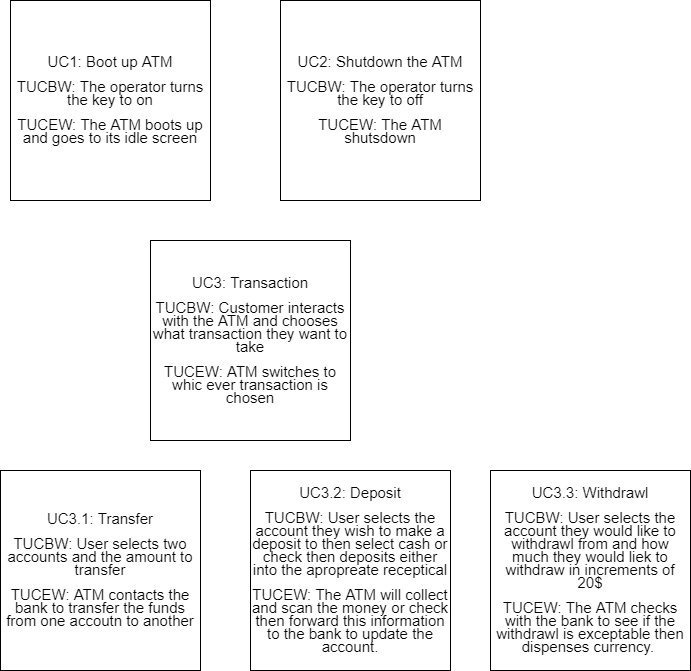

The diagram above was exported from draw.io. Its source (the exported page's mxGraphModel, read from the mxfile embedded in the PNG):
<mxGraphModel dx="780" dy="1144" grid="1" gridSize="10" guides="1" tooltips="1" connect="1" arrows="1" fold="1" page="1" pageScale="1" pageWidth="850" pageHeight="1100" math="0" shadow="0">
  <root>
    <mxCell id="0" />
    <mxCell id="1" parent="0" />
    <mxCell id="Herc0y6oarTP5YQy2qwz-1" value="&lt;p style=&quot;line-height: 100%&quot;&gt;&lt;font style=&quot;font-size: 15px&quot;&gt;UC1: Boot up ATM&lt;/font&gt;&lt;/p&gt;&lt;p style=&quot;line-height: 100%&quot;&gt;&lt;font style=&quot;font-size: 15px&quot;&gt;TUCBW: The operator turns the key to on&lt;/font&gt;&lt;/p&gt;&lt;p style=&quot;line-height: 100%&quot;&gt;&lt;font style=&quot;font-size: 15px&quot;&gt;TUCEW: The ATM boots up and goes to its idle screen&lt;/font&gt;&lt;/p&gt;" style="whiteSpace=wrap;html=1;aspect=fixed;" parent="1" vertex="1">
      <mxGeometry x="20" y="400" width="200" height="200" as="geometry" />
    </mxCell>
    <mxCell id="Herc0y6oarTP5YQy2qwz-2" value="&lt;p style=&quot;line-height: 100%&quot;&gt;&lt;font style=&quot;font-size: 15px&quot;&gt;UC2: Shutdown the ATM&lt;/font&gt;&lt;/p&gt;&lt;p style=&quot;line-height: 100%&quot;&gt;&lt;font style=&quot;font-size: 15px&quot;&gt;TUCBW: The operator turns the key to off&lt;/font&gt;&lt;/p&gt;&lt;p style=&quot;line-height: 100%&quot;&gt;&lt;font style=&quot;font-size: 15px&quot;&gt;TUCEW: The ATM shutsdown&lt;/font&gt;&lt;/p&gt;" style="whiteSpace=wrap;html=1;aspect=fixed;" parent="1" vertex="1">
      <mxGeometry x="290" y="400" width="200" height="200" as="geometry" />
    </mxCell>
    <mxCell id="Herc0y6oarTP5YQy2qwz-3" value="&lt;p style=&quot;line-height: 100%&quot;&gt;&lt;font style=&quot;font-size: 15px&quot;&gt;UC3: Transaction&lt;/font&gt;&lt;/p&gt;&lt;p style=&quot;line-height: 100%&quot;&gt;&lt;font style=&quot;font-size: 15px&quot;&gt;TUCBW: Customer interacts with the ATM and chooses what transaction they want to take&lt;/font&gt;&lt;/p&gt;&lt;p style=&quot;line-height: 100%&quot;&gt;&lt;font style=&quot;font-size: 15px&quot;&gt;TUCEW: ATM switches to whic ever transaction is chosen&lt;/font&gt;&lt;/p&gt;" style="whiteSpace=wrap;html=1;aspect=fixed;" parent="1" vertex="1">
      <mxGeometry x="160" y="640" width="200" height="200" as="geometry" />
    </mxCell>
    <mxCell id="Herc0y6oarTP5YQy2qwz-4" value="&lt;p style=&quot;line-height: 100%&quot;&gt;&lt;font style=&quot;font-size: 15px&quot;&gt;UC3.1: Transfer&lt;/font&gt;&lt;/p&gt;&lt;p style=&quot;line-height: 100%&quot;&gt;&lt;font style=&quot;font-size: 15px&quot;&gt;TUCBW: User selects two accounts and the amount to transfer&lt;/font&gt;&lt;/p&gt;&lt;p style=&quot;line-height: 100%&quot;&gt;&lt;font style=&quot;font-size: 15px&quot;&gt;TUCEW: ATM contacts the bank to transfer the funds from one accoutn to another&lt;/font&gt;&lt;/p&gt;" style="whiteSpace=wrap;html=1;aspect=fixed;" parent="1" vertex="1">
      <mxGeometry x="10" y="870" width="200" height="200" as="geometry" />
    </mxCell>
    <mxCell id="Herc0y6oarTP5YQy2qwz-5" value="&lt;p style=&quot;line-height: 100%&quot;&gt;&lt;font style=&quot;font-size: 15px&quot;&gt;UC3.2: Deposit&lt;/font&gt;&lt;/p&gt;&lt;p style=&quot;line-height: 100%&quot;&gt;&lt;font style=&quot;font-size: 15px&quot;&gt;TUCBW: User selects the account they wish to make a deposit to then select cash or check then deposits either into the apropreate receptical&lt;/font&gt;&lt;/p&gt;&lt;p style=&quot;line-height: 100%&quot;&gt;&lt;font style=&quot;font-size: 15px&quot;&gt;TUCEW: The ATM will collect and scan the money or check then forward this information to the bank to update the account.&lt;/font&gt;&lt;/p&gt;" style="whiteSpace=wrap;html=1;aspect=fixed;" parent="1" vertex="1">
      <mxGeometry x="260" y="870" width="200" height="200" as="geometry" />
    </mxCell>
    <mxCell id="Herc0y6oarTP5YQy2qwz-6" value="&lt;p style=&quot;line-height: 100%&quot;&gt;&lt;font style=&quot;font-size: 15px&quot;&gt;UC3.3: Withdrawl&lt;/font&gt;&lt;/p&gt;&lt;p style=&quot;line-height: 100%&quot;&gt;&lt;font style=&quot;font-size: 15px&quot;&gt;TUCBW: User selects the account they would like to withdrawl from and how much they would liek to withdraw in increments of 20$&lt;/font&gt;&lt;/p&gt;&lt;p style=&quot;line-height: 100%&quot;&gt;&lt;font style=&quot;font-size: 15px&quot;&gt;TUCEW: The ATM checks with the bank to see if the withdrawl is exceptable then dispenses currency.&amp;nbsp;&lt;/font&gt;&lt;/p&gt;" style="whiteSpace=wrap;html=1;aspect=fixed;" parent="1" vertex="1">
      <mxGeometry x="500" y="870" width="200" height="200" as="geometry" />
    </mxCell>
  </root>
</mxGraphModel>